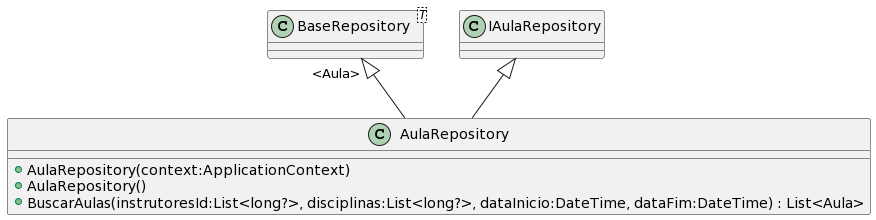

The diagram above was rendered by PlantUML. Its source (embedded in the PNG):
@startuml
class AulaRepository {
    + AulaRepository(context:ApplicationContext)
    + AulaRepository()
    + BuscarAulas(instrutoresId:List<long?>, disciplinas:List<long?>, dataInicio:DateTime, dataFim:DateTime) : List<Aula>
}
class "BaseRepository"<T> {
}
"BaseRepository" "<Aula>" <|-- AulaRepository
IAulaRepository <|-- AulaRepository
@enduml